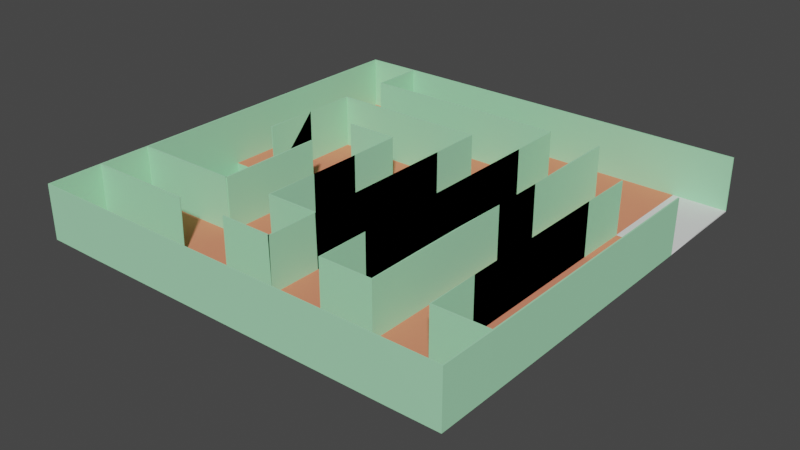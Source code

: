 # Source: labirent4.blend  (saved by Blender 2.90.8; exported with 4.5.12 LTS)
import bpy
from mathutils import Matrix  # noqa: F401  (used for matrix-valued properties, if any)

bpy.ops.wm.read_factory_settings(use_empty=True)
scene = bpy.context.scene
scene.name = 'Scene'

# ---- collections
col_collection = bpy.data.collections.new('Collection'); scene.collection.children.link(col_collection)

# ---- materials (node trees are filled in below, after node groups)
mat_material_001 = bpy.data.materials.new('Material.001')
mat_material_001.use_transparent_shadow = False
mat_material_001.diffuse_color = (0.391, 0.8, 0.4897, 1.0)
mat_material_002 = bpy.data.materials.new('Material.002')
mat_material_002.use_transparent_shadow = False
mat_material_002.diffuse_color = (0.8, 0.2614, 0.156, 1.0)
mat_material_003 = bpy.data.materials.new('Material.003')
mat_material_003.use_transparent_shadow = False

# ---- material node trees

# ---- world
world_world = bpy.data.worlds.new('World'); scene.world = world_world
world_world.use_nodes = True; world_world.node_tree.nodes.clear()
_N = world_world.node_tree.nodes; _L = world_world.node_tree.links
n0 = _N.new('ShaderNodeOutputWorld'); n0.name = 'World Output'; n0.location = (300, 300)
n1 = _N.new('ShaderNodeBackground'); n1.name = 'Background'; n1.location = (10, 300)
n1.inputs[0].default_value = (0.05088, 0.05088, 0.05088, 1.0)
_L.new(n1.outputs[0], n0.inputs[0])
n0.is_active_output = True
world_world.color = (0.05088, 0.05088, 0.05088)
world_world.use_sun_shadow = False
world_world.sun_shadow_jitter_overblur = 0.0

# ---- meshes
me_plane = bpy.data.meshes.new('Plane')
me_plane.from_pydata([(-8.0, -8.0, 0.0), (8.0, -8.0, 0.0), (-8.0, 8.0, 0.0), (8.0, 8.0, 0.0), (-8.0, 0.0, 0.0), (0.0, -8.0, 0.0), (8.0, 0.0, 0.0), (0.0, 8.0, 0.0), (0.0, 0.0, 0.0), (-8.0, -4.0, 0.0), (4.0, -8.0, 0.0), (8.0, 4.0, 0.0), (-4.0, 8.0, 0.0), (-8.0, 4.0, 0.0), (-4.0, -8.0, 0.0), (8.0, -4.0, 0.0), (4.0, 8.0, 0.0), (0.0, 4.0, 0.0), (0.0, -4.0, 0.0), (-4.0, 0.0, 0.0), (4.0, 0.0, 0.0), (4.0, -4.0, 0.0), (-4.0, -4.0, 0.0), (-4.0, 4.0, 0.0), (4.0, 4.0, 0.0), (-8.0, -6.0, 0.0), (6.0, -8.0, 0.0), (8.0, 6.0, 0.0), (-6.0, 8.0, 0.0), (-8.0, 2.0, 0.0), (-2.0, -8.0, 0.0), (8.0, -2.0, 0.0), (2.0, 8.0, 0.0), (0.0, 6.0, 0.0), (0.0, -2.0, 0.0), (-6.0, 0.0, 0.0), (2.0, 0.0, 0.0), (-8.0, -2.0, 0.0), (2.0, -8.0, 0.0), (8.0, 2.0, 0.0), (-2.0, 8.0, 0.0), (-8.0, 6.0, 0.0), (-6.0, -8.0, 0.0), (8.0, -6.0, 0.0), (6.0, 8.0, 0.0), (0.0, 2.0, 0.0), (0.0, -6.0, 0.0), (-2.0, 0.0, 0.0), (6.0, 0.0, 0.0), (4.0, -2.0, 0.0), (4.0, -6.0, 0.0), (2.0, -4.0, 0.0), (6.0, -4.0, 0.0), (-4.0, -2.0, 0.0), (-4.0, -6.0, 0.0), (-6.0, -4.0, 0.0), (-2.0, -4.0, 0.0), (-4.0, 6.0, 0.0), (-4.0, 2.0, 0.0), (-6.0, 4.0, 0.0), (-2.0, 4.0, 0.0), (4.0, 6.0, 0.0), (4.0, 2.0, 0.0), (2.0, 4.0, 0.0), (6.0, 4.0, 0.0), (6.0, 2.0, 0.0), (2.0, 2.0, 0.0), (2.0, 6.0, 0.0), (-2.0, 2.0, 0.0), (-6.0, 2.0, 0.0), (-6.0, 6.0, 0.0), (-2.0, -6.0, 0.0), (-6.0, -6.0, 0.0), (-6.0, -2.0, 0.0), (6.0, -6.0, 0.0), (2.0, -6.0, 0.0), (2.0, -2.0, 0.0), (6.0, -2.0, 0.0), (-2.0, -2.0, 0.0), (-2.0, 6.0, 0.0), (6.0, 6.0, 0.0), (-6.0, 0.0, -2.0), (-8.0, 0.0, -2.0), (-8.0, -2.0, -2.0), (-8.0, -4.0, -2.0), (-6.0, -4.0, -2.0), (-6.0, -2.0, -2.0), (-8.0, -8.0, 2.0), (8.0, -8.0, 2.0), (-8.0, 8.0, 2.0), (8.0, 8.0, 2.0), (-8.0, 0.0, 2.0), (0.0, -8.0, 2.0), (8.0, 0.0, 2.0), (0.0, 8.0, 2.0), (-8.0, -4.0, 2.0), (4.0, -8.0, 2.0), (8.0, 4.0, 2.0), (-4.0, 8.0, 2.0), (-8.0, 4.0, 2.0), (-4.0, -8.0, 2.0), (8.0, -4.0, 2.0), (4.0, 8.0, 2.0), (-8.0, -6.0, 2.0), (6.0, -8.0, 2.0), (-6.0, 8.0, 2.0), (-8.0, 2.0, 2.0), (-2.0, -8.0, 2.0), (8.0, -2.0, 2.0), (2.0, 8.0, 2.0), (-8.0, -2.0, 2.0), (2.0, -8.0, 2.0), (8.0, 2.0, 2.0), (-2.0, 8.0, 2.0), (-8.0, 6.0, 2.0), (-6.0, -8.0, 2.0), (8.0, -6.0, 2.0), (6.0, 8.0, 2.0), (0.0, 0.0, 2.0), (0.0, 4.0, 2.0), (0.0, -4.0, 2.0), (4.0, 0.0, 2.0), (4.0, -4.0, 2.0), (-4.0, 4.0, 2.0), (4.0, 4.0, 2.0), (-6.0, 8.0, 2.0), (0.0, 6.0, 2.0), (0.0, -2.0, 2.0), (-6.0, 0.0, 2.0), (2.0, 0.0, 2.0), (8.0, -6.0, 2.0), (0.0, 2.0, 2.0), (0.0, -6.0, 2.0), (6.0, 0.0, 2.0), (4.0, -2.0, 2.0), (4.0, -6.0, 2.0), (2.0, -4.0, 2.0), (6.0, -4.0, 2.0), (-4.0, 6.0, 2.0), (-6.0, 4.0, 2.0), (-2.0, 4.0, 2.0), (4.0, 6.0, 2.0), (4.0, 2.0, 2.0), (2.0, 4.0, 2.0), (6.0, 4.0, 2.0), (6.0, 2.0, 2.0), (2.0, 2.0, 2.0), (2.0, 6.0, 2.0), (-6.0, 2.0, 2.0), (-6.0, 6.0, 2.0), (6.0, -6.0, 2.0), (2.0, -6.0, 2.0), (2.0, -2.0, 2.0), (6.0, -2.0, 2.0), (-2.0, 6.0, 2.0), (-8.0, -4.0, 2.0), (0.0, -4.0, 2.0), (-4.0, 0.0, 2.0), (-4.0, -4.0, 2.0), (-8.0, -6.0, 2.0), (0.0, -6.0, 2.0), (-2.0, 0.0, 2.0), (-4.0, -2.0, 2.0), (-4.0, -6.0, 2.0), (-6.0, -4.0, 2.0), (-2.0, -4.0, 2.0), (-4.0, 2.0, 2.0), (-2.0, 2.0, 2.0), (-2.0, -6.0, 2.0), (-6.0, -6.0, 2.0), (-2.0, -2.0, 2.0)], [], [(80, 27, 3, 44), (79, 33, 7, 40), (78, 34, 8, 47), (77, 31, 6, 48), (76, 49, 20, 36), (75, 50, 21, 51), (74, 43, 15, 52), (73, 53, 19, 35), (72, 54, 22, 55), (71, 46, 18, 56), (70, 57, 12, 28), (69, 58, 23, 59), (68, 45, 17, 60), (67, 61, 16, 32), (66, 62, 24, 63), (65, 39, 11, 64), (62, 65, 64, 24), (20, 48, 65, 62), (48, 6, 39, 65), (45, 66, 63, 17), (8, 36, 66, 45), (36, 20, 62, 66), (33, 67, 32, 7), (17, 63, 67, 33), (63, 24, 61, 67), (58, 68, 60, 23), (19, 47, 68, 58), (47, 8, 45, 68), (29, 69, 59, 13), (4, 35, 69, 29), (35, 19, 58, 69), (41, 70, 28, 2), (13, 59, 70, 41), (59, 23, 57, 70), (54, 71, 56, 22), (14, 30, 71, 54), (30, 5, 46, 71), (25, 72, 55, 9), (0, 42, 72, 25), (42, 14, 54, 72), (37, 9, 84, 83), (55, 73, 86, 85), (55, 22, 53, 73), (50, 74, 52, 21), (10, 26, 74, 50), (26, 1, 43, 74), (46, 75, 51, 18), (5, 38, 75, 46), (38, 10, 50, 75), (34, 76, 36, 8), (18, 51, 76, 34), (51, 21, 49, 76), (49, 77, 48, 20), (21, 52, 77, 49), (52, 15, 31, 77), (53, 78, 47, 19), (22, 56, 78, 53), (56, 18, 34, 78), (57, 79, 40, 12), (23, 60, 79, 57), (60, 17, 33, 79), (61, 80, 44, 16), (24, 64, 80, 61), (64, 11, 27, 80), (83, 86, 81, 82), (84, 85, 86, 83), (35, 4, 82, 81), (9, 55, 85, 84), (4, 37, 83, 82), (73, 35, 81, 86), (42, 0, 87, 115), (14, 42, 115, 100), (29, 13, 99, 106), (4, 29, 106, 91), (43, 1, 88, 116), (15, 43, 116, 101), (30, 14, 100, 107), (5, 30, 107, 92), (44, 3, 90, 117), (16, 44, 117, 102), (31, 15, 101, 108), (6, 31, 108, 93), (32, 16, 102, 109), (7, 32, 109, 94), (37, 4, 91, 110), (9, 37, 110, 95), (38, 5, 92, 111), (10, 38, 111, 96), (25, 9, 95, 103), (0, 25, 103, 87), (39, 6, 93, 112), (11, 39, 112, 97), (26, 10, 96, 104), (1, 26, 104, 88), (40, 7, 94, 113), (12, 40, 113, 98), (41, 2, 89, 114), (13, 41, 114, 99), (28, 12, 98, 105), (2, 28, 105, 89), (36, 76, 152, 129), (63, 66, 146, 143), (57, 79, 154, 138), (51, 76, 152, 136), (36, 66, 146, 129), (79, 33, 126, 154), (28, 70, 149, 125), (45, 8, 118, 131), (45, 17, 119, 131), (23, 59, 139, 123), (48, 77, 153, 133), (46, 18, 120, 132), (17, 60, 140, 119), (60, 23, 123, 140), (52, 77, 153, 137), (63, 67, 147, 143), (52, 74, 150, 137), (34, 18, 120, 127), (24, 61, 141, 124), (34, 8, 118, 127), (70, 57, 138, 149), (33, 67, 147, 126), (62, 20, 121, 142), (62, 24, 124, 142), (21, 49, 134, 122), (49, 20, 121, 134), (50, 21, 122, 135), (74, 43, 130, 150), (51, 75, 151, 136), (64, 65, 145, 144), (48, 65, 145, 133), (59, 69, 148, 139), (75, 50, 135, 151), (35, 69, 148, 128), (22, 55, 164, 158), (71, 46, 160, 168), (47, 68, 167, 161), (18, 56, 165, 156), (58, 68, 167, 166), (53, 19, 157, 162), (47, 78, 170, 161), (25, 72, 169, 159), (56, 78, 170, 165), (72, 54, 163, 169), (55, 9, 155, 164), (22, 53, 162, 158)])
me_plane.polygons.foreach_set('material_index', [2, 1, 1, 1, 1, 1, 1, 1, 1, 1, 1, 1, 1, 1, 1, 1, 1, 1, 1, 1, 1, 1, 1, 1, 1, 1, 1, 1, 1, 1, 1, 1, 1, 1, 1, 1, 1, 1, 1, 1, 0, 0, 1, 1, 1, 1, 1, 1, 1, 1, 1, 1, 1, 1, 1, 1, 1, 1, 1, 1, 1, 1, 1, 2, 2, 2, 0, 0, 0, 0, 0, 0, 0, 0, 0, 0, 0, 0, 0, 0, 0, 0, 0, 0, 0, 0, 0, 0, 0, 0, 0, 0, 0, 0, 0, 0, 0, 0, 0, 0, 0, 0, 0, 0, 0, 0, 0, 0, 0, 0, 0, 0, 0, 0, 0, 0, 0, 0, 0, 0, 0, 0, 0, 0, 0, 0, 0, 0, 0, 0, 0, 0, 0, 0, 0, 0, 0, 0, 0, 0, 0, 0, 0, 0, 0, 0])
_uv = me_plane.uv_layers.new(name='UVMap')
_uv.uv.foreach_set('vector', [0.875, 0.875, 1.0, 0.875, 1.0, 1.0, 0.875, 1.0, 0.375, 0.875, 0.5, 0.875, 0.5, 1.0, 0.375, 1.0, 0.375, 0.375, 0.5, 0.375, 0.5, 0.5, 0.375, 0.5, 0.875, 0.375, 1.0, 0.375, 1.0, 0.5, 0.875, 0.5, 0.625, 0.375, 0.75, 0.375, 0.75, 0.5, 0.625, 0.5, 0.625, 0.125, 0.75, 0.125, 0.75, 0.25, 0.625, 0.25, 0.875, 0.125, 1.0, 0.125, 1.0, 0.25, 0.875, 0.25, 0.125, 0.375, 0.25, 0.375, 0.25, 0.5, 0.125, 0.5, 0.125, 0.125, 0.25, 0.125, 0.25, 0.25, 0.125, 0.25, 0.375, 0.125, 0.5, 0.125, 0.5, 0.25, 0.375, 0.25, 0.125, 0.875, 0.25, 0.875, 0.25, 1.0, 0.125, 1.0, 0.125, 0.625, 0.25, 0.625, 0.25, 0.75, 0.125, 0.75, 0.375, 0.625, 0.5, 0.625, 0.5, 0.75, 0.375, 0.75, 0.625, 0.875, 0.75, 0.875, 0.75, 1.0, 0.625, 1.0, 0.625, 0.625, 0.75, 0.625, 0.75, 0.75, 0.625, 0.75, 0.875, 0.625, 1.0, 0.625, 1.0, 0.75, 0.875, 0.75, 0.75, 0.625, 0.875, 0.625, 0.875, 0.75, 0.75, 0.75, 0.75, 0.5, 0.875, 0.5, 0.875, 0.625, 0.75, 0.625, 0.875, 0.5, 1.0, 0.5, 1.0, 0.625, 0.875, 0.625, 0.5, 0.625, 0.625, 0.625, 0.625, 0.75, 0.5, 0.75, 0.5, 0.5, 0.625, 0.5, 0.625, 0.625, 0.5, 0.625, 0.625, 0.5, 0.75, 0.5, 0.75, 0.625, 0.625, 0.625, 0.5, 0.875, 0.625, 0.875, 0.625, 1.0, 0.5, 1.0, 0.5, 0.75, 0.625, 0.75, 0.625, 0.875, 0.5, 0.875, 0.625, 0.75, 0.75, 0.75, 0.75, 0.875, 0.625, 0.875, 0.25, 0.625, 0.375, 0.625, 0.375, 0.75, 0.25, 0.75, 0.25, 0.5, 0.375, 0.5, 0.375, 0.625, 0.25, 0.625, 0.375, 0.5, 0.5, 0.5, 0.5, 0.625, 0.375, 0.625, 0.0, 0.625, 0.125, 0.625, 0.125, 0.75, 0.0, 0.75, 0.0, 0.5, 0.125, 0.5, 0.125, 0.625, 0.0, 0.625, 0.125, 0.5, 0.25, 0.5, 0.25, 0.625, 0.125, 0.625, 0.0, 0.875, 0.125, 0.875, 0.125, 1.0, 0.0, 1.0, 0.0, 0.75, 0.125, 0.75, 0.125, 0.875, 0.0, 0.875, 0.125, 0.75, 0.25, 0.75, 0.25, 0.875, 0.125, 0.875, 0.25, 0.125, 0.375, 0.125, 0.375, 0.25, 0.25, 0.25, 0.25, 0.0, 0.375, 0.0, 0.375, 0.125, 0.25, 0.125, 0.375, 0.0, 0.5, 0.0, 0.5, 0.125, 0.375, 0.125, 0.0, 0.125, 0.125, 0.125, 0.125, 0.25, 0.0, 0.25, 0.0, 0.0, 0.125, 0.0, 0.125, 0.125, 0.0, 0.125, 0.125, 0.0, 0.25, 0.0, 0.25, 0.125, 0.125, 0.125, 0.0, 0.0, 0.0, 0.0, 0.0, 0.0, 0.0, 0.0, 0.125, 0.25, 0.125, 0.375, 0.125, 0.375, 0.125, 0.25, 0.125, 0.25, 0.25, 0.25, 0.25, 0.375, 0.125, 0.375, 0.75, 0.125, 0.875, 0.125, 0.875, 0.25, 0.75, 0.25, 0.75, 0.0, 0.875, 0.0, 0.875, 0.125, 0.75, 0.125, 0.875, 0.0, 1.0, 0.0, 1.0, 0.125, 0.875, 0.125, 0.5, 0.125, 0.625, 0.125, 0.625, 0.25, 0.5, 0.25, 0.5, 0.0, 0.625, 0.0, 0.625, 0.125, 0.5, 0.125, 0.625, 0.0, 0.75, 0.0, 0.75, 0.125, 0.625, 0.125, 0.5, 0.375, 0.625, 0.375, 0.625, 0.5, 0.5, 0.5, 0.5, 0.25, 0.625, 0.25, 0.625, 0.375, 0.5, 0.375, 0.625, 0.25, 0.75, 0.25, 0.75, 0.375, 0.625, 0.375, 0.75, 0.375, 0.875, 0.375, 0.875, 0.5, 0.75, 0.5, 0.75, 0.25, 0.875, 0.25, 0.875, 0.375, 0.75, 0.375, 0.875, 0.25, 1.0, 0.25, 1.0, 0.375, 0.875, 0.375, 0.25, 0.375, 0.375, 0.375, 0.375, 0.5, 0.25, 0.5, 0.25, 0.25, 0.375, 0.25, 0.375, 0.375, 0.25, 0.375, 0.375, 0.25, 0.5, 0.25, 0.5, 0.375, 0.375, 0.375, 0.25, 0.875, 0.375, 0.875, 0.375, 1.0, 0.25, 1.0, 0.25, 0.75, 0.375, 0.75, 0.375, 0.875, 0.25, 0.875, 0.375, 0.75, 0.5, 0.75, 0.5, 0.875, 0.375, 0.875, 0.75, 0.875, 0.875, 0.875, 0.875, 1.0, 0.75, 1.0, 0.75, 0.75, 0.875, 0.75, 0.875, 0.875, 0.75, 0.875, 0.875, 0.75, 1.0, 0.75, 1.0, 0.875, 0.875, 0.875, 0.0, 0.375, 0.125, 0.375, 0.125, 0.5, 0.0, 0.5, 0.0, 0.25, 0.125, 0.25, 0.125, 0.375, 0.0, 0.375, 0.125, 0.5, 0.0, 0.5, 0.0, 0.5, 0.125, 0.5, 0.0, 0.25, 0.125, 0.25, 0.125, 0.25, 0.0, 0.25, 0.0, 0.0, 0.0, 0.0, 0.0, 0.0, 0.0, 0.0, 0.125, 0.375, 0.125, 0.5, 0.125, 0.5, 0.125, 0.375, 0.125, 0.0, 0.0, 0.0, 0.0, 0.0, 0.125, 0.0, 0.25, 0.0, 0.125, 0.0, 0.125, 0.0, 0.25, 0.0, 0.0, 0.625, 0.0, 0.75, 0.0, 0.75, 0.0, 0.625, 0.0, 0.5, 0.0, 0.625, 0.0, 0.625, 0.0, 0.5, 1.0, 0.125, 1.0, 0.0, 1.0, 0.0, 1.0, 0.125, 1.0, 0.25, 1.0, 0.125, 1.0, 0.125, 1.0, 0.25, 0.375, 0.0, 0.25, 0.0, 0.25, 0.0, 0.375, 0.0, 0.5, 0.0, 0.375, 0.0, 0.375, 0.0, 0.5, 0.0, 0.875, 1.0, 1.0, 1.0, 1.0, 1.0, 0.875, 1.0, 0.75, 1.0, 0.875, 1.0, 0.875, 1.0, 0.75, 1.0, 1.0, 0.375, 1.0, 0.25, 1.0, 0.25, 1.0, 0.375, 1.0, 0.5, 1.0, 0.375, 1.0, 0.375, 1.0, 0.5, 0.625, 1.0, 0.75, 1.0, 0.75, 1.0, 0.625, 1.0, 0.5, 1.0, 0.625, 1.0, 0.625, 1.0, 0.5, 1.0, 0.0, 0.0, 0.0, 0.0, 0.0, 0.0, 0.0, 0.0, 0.0, 0.0, 0.0, 0.0, 0.0, 0.0, 0.0, 0.0, 0.625, 0.0, 0.5, 0.0, 0.5, 0.0, 0.625, 0.0, 0.75, 0.0, 0.625, 0.0, 0.625, 0.0, 0.75, 0.0, 0.0, 0.125, 0.0, 0.25, 0.0, 0.25, 0.0, 0.125, 0.0, 0.0, 0.0, 0.125, 0.0, 0.125, 0.0, 0.0, 1.0, 0.625, 1.0, 0.5, 1.0, 0.5, 1.0, 0.625, 1.0, 0.75, 1.0, 0.625, 1.0, 0.625, 1.0, 0.75, 0.875, 0.0, 0.75, 0.0, 0.75, 0.0, 0.875, 0.0, 1.0, 0.0, 0.875, 0.0, 0.875, 0.0, 1.0, 0.0, 0.375, 1.0, 0.5, 1.0, 0.5, 1.0, 0.375, 1.0, 0.25, 1.0, 0.375, 1.0, 0.375, 1.0, 0.25, 1.0, 0.0, 0.875, 0.0, 1.0, 0.0, 1.0, 0.0, 0.875, 0.0, 0.75, 0.0, 0.875, 0.0, 0.875, 0.0, 0.75, 0.125, 1.0, 0.25, 1.0, 0.25, 1.0, 0.125, 1.0, 0.0, 1.0, 0.125, 1.0, 0.125, 1.0, 0.0, 1.0, 0.625, 0.5, 0.625, 0.375, 0.625, 0.375, 0.625, 0.5, 0.625, 0.75, 0.625, 0.625, 0.625, 0.625, 0.625, 0.75, 0.25, 0.875, 0.375, 0.875, 0.375, 0.875, 0.25, 0.875, 0.625, 0.25, 0.625, 0.375, 0.625, 0.375, 0.625, 0.25, 0.625, 0.5, 0.625, 0.625, 0.625, 0.625, 0.625, 0.5, 0.375, 0.875, 0.5, 0.875, 0.5, 0.875, 0.375, 0.875, 0.125, 1.0, 0.125, 0.875, 0.125, 0.875, 0.125, 1.0, 0.5, 0.625, 0.5, 0.5, 0.5, 0.5, 0.5, 0.625, 0.5, 0.625, 0.5, 0.75, 0.5, 0.75, 0.5, 0.625, 0.25, 0.75, 0.125, 0.75, 0.125, 0.75, 0.25, 0.75, 0.875, 0.5, 0.875, 0.375, 0.875, 0.375, 0.875, 0.5, 0.5, 0.125, 0.5, 0.25, 0.5, 0.25, 0.5, 0.125, 0.5, 0.75, 0.375, 0.75, 0.375, 0.75, 0.5, 0.75, 0.375, 0.75, 0.25, 0.75, 0.25, 0.75, 0.375, 0.75, 0.875, 0.25, 0.875, 0.375, 0.875, 0.375, 0.875, 0.25, 0.625, 0.75, 0.625, 0.875, 0.625, 0.875, 0.625, 0.75, 0.875, 0.25, 0.875, 0.125, 0.875, 0.125, 0.875, 0.25, 0.5, 0.375, 0.5, 0.25, 0.5, 0.25, 0.5, 0.375, 0.75, 0.75, 0.75, 0.875, 0.75, 0.875, 0.75, 0.75, 0.5, 0.375, 0.5, 0.5, 0.5, 0.5, 0.5, 0.375, 0.125, 0.875, 0.25, 0.875, 0.25, 0.875, 0.125, 0.875, 0.5, 0.875, 0.625, 0.875, 0.625, 0.875, 0.5, 0.875, 0.75, 0.625, 0.75, 0.5, 0.75, 0.5, 0.75, 0.625, 0.75, 0.625, 0.75, 0.75, 0.75, 0.75, 0.75, 0.625, 0.75, 0.25, 0.75, 0.375, 0.75, 0.375, 0.75, 0.25, 0.75, 0.375, 0.75, 0.5, 0.75, 0.5, 0.75, 0.375, 0.75, 0.125, 0.75, 0.25, 0.75, 0.25, 0.75, 0.125, 0.875, 0.125, 1.0, 0.125, 1.0, 0.125, 0.875, 0.125, 0.625, 0.25, 0.625, 0.125, 0.625, 0.125, 0.625, 0.25, 0.875, 0.75, 0.875, 0.625, 0.875, 0.625, 0.875, 0.75, 0.875, 0.5, 0.875, 0.625, 0.875, 0.625, 0.875, 0.5, 0.125, 0.75, 0.125, 0.625, 0.125, 0.625, 0.125, 0.75, 0.625, 0.125, 0.75, 0.125, 0.75, 0.125, 0.625, 0.125, 0.125, 0.5, 0.125, 0.625, 0.125, 0.625, 0.125, 0.5, 0.25, 0.25, 0.125, 0.25, 0.125, 0.25, 0.25, 0.25, 0.375, 0.125, 0.5, 0.125, 0.5, 0.125, 0.375, 0.125, 0.375, 0.5, 0.375, 0.625, 0.375, 0.625, 0.375, 0.5, 0.5, 0.25, 0.375, 0.25, 0.375, 0.25, 0.5, 0.25, 0.25, 0.625, 0.375, 0.625, 0.375, 0.625, 0.25, 0.625, 0.25, 0.375, 0.25, 0.5, 0.25, 0.5, 0.25, 0.375, 0.375, 0.5, 0.375, 0.375, 0.375, 0.375, 0.375, 0.5, 0.0, 0.125, 0.125, 0.125, 0.125, 0.125, 0.0, 0.125, 0.375, 0.25, 0.375, 0.375, 0.375, 0.375, 0.375, 0.25, 0.125, 0.125, 0.25, 0.125, 0.25, 0.125, 0.125, 0.125, 0.125, 0.25, 0.0, 0.25, 0.0, 0.25, 0.125, 0.25, 0.25, 0.25, 0.25, 0.375, 0.25, 0.375, 0.25, 0.25])
me_plane.materials.append(mat_material_001)
me_plane.materials.append(mat_material_002)
me_plane.materials.append(mat_material_003)
me_plane.use_remesh_fix_poles = True
me_plane.use_remesh_preserve_attributes = False
me_plane.use_mirror_vertex_groups = False
me_plane.update()

# ---- objects
ob_plane = bpy.data.objects.new('Plane', me_plane)

# ---- transforms, parenting, visibility, modifiers, constraints
ob_plane.location = (0.0, 0.0, 0.0)
ob_plane.lineart.crease_threshold = 0.0
_m = ob_plane.modifiers.new('Solidify', 'SOLIDIFY')
_m.thickness = 0.05

# ---- collection membership
col_collection.objects.link(ob_plane)

# ---- scene / render settings (as saved in the file)
scene.frame_start = 1; scene.frame_end = 250; scene.frame_set(1)
scene.render.engine = 'BLENDER_EEVEE_NEXT'
scene.cycles.use_denoising = False
scene.cycles.samples = 128
scene.cycles.sampling_pattern = 'TABULATED_SOBOL'
scene.cycles.use_adaptive_sampling = False
scene.cycles.use_light_tree = False
scene.view_settings.view_transform = 'Filmic'
bpy.context.view_layer.update()

# ---- added for rendering (the .blend has no active camera and no usable light): camera, sun
cam_auto = bpy.data.cameras.new('AutoCamera')
cam_auto.lens = 50.0
cam_auto.sensor_width = 36.0
cam_auto.clip_end = 1000.0
ob_auto_camera = bpy.data.objects.new('AutoCamera', cam_auto)
scene.collection.objects.link(ob_auto_camera)
ob_auto_camera.location = (21.3946, -25.6735, 17.098)
ob_auto_camera.rotation_euler = (1.09748, -7.21219e-08, 0.694738)
scene.camera = ob_auto_camera
light_auto_sun = bpy.data.lights.new('AutoSun', 'SUN')
light_auto_sun.energy = 3.0
light_auto_sun.angle = 0.0523599
ob_auto_sun = bpy.data.objects.new('AutoSun', light_auto_sun)
scene.collection.objects.link(ob_auto_sun)
ob_auto_sun.rotation_euler = (0.872665, 0.174533, 0.523599)
bpy.context.view_layer.update()
